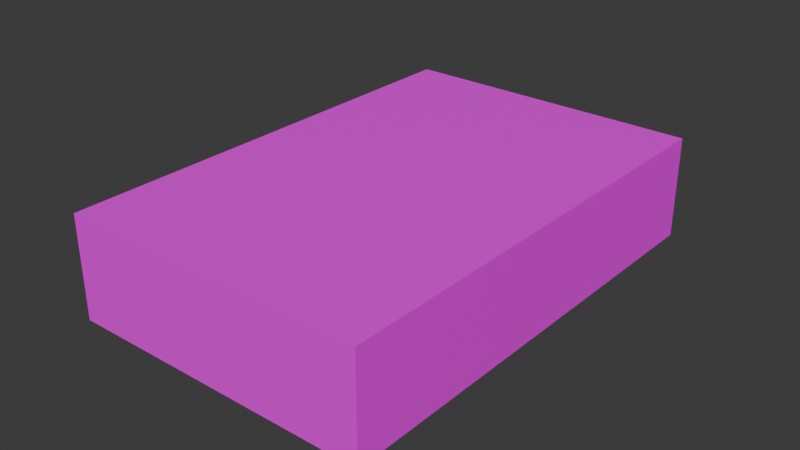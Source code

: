 # Source: card-stack.blend  (saved by Blender 4.5.90; exported with 4.5.12 LTS)
import bpy
from mathutils import Matrix  # noqa: F401  (used for matrix-valued properties, if any)

bpy.ops.wm.read_factory_settings(use_empty=True)
scene = bpy.context.scene
scene.name = 'Scene'

# ---- collections
col_collection = bpy.data.collections.new('Collection'); scene.collection.children.link(col_collection)

# ---- images (referenced by path relative to the original .blend; pixels are not part of the script)
import os
ASSET_DIR = os.environ.get("B2B_ASSET_DIR", "")  # directory of the original .blend (textures are referenced by path, not embedded)
HERE = os.path.dirname(os.path.abspath(__file__))  # packed textures are extracted next to this script under _unpacked/

def load_image(name, relpath, width, height, colorspace="sRGB"):
    """Load a texture the original file referenced (path relative to the .blend, or extracted next to this script)."""
    p = next((c for c in (os.path.join(HERE, relpath), os.path.join(ASSET_DIR, relpath)) if relpath and os.path.exists(c)), "")
    if p:
        img = bpy.data.images.load(p, check_existing=True)
        img.name = name
    else:  # same state as the original file: an image datablock whose file is absent (Cycles renders it pink)
        img = bpy.data.images.new(name, width, height)
        img.source = "FILE"
        img.filepath = "//" + (relpath or name)
    img.colorspace_settings.name = colorspace
    return img
img_card_back_tex_png = load_image('card-back-tex.png', 'card-back-tex.png', 1024, 1024, 'sRGB')

# ---- materials (node trees are filled in below, after node groups)
mat_card_back = bpy.data.materials.new('card-back')
mat_card_side = bpy.data.materials.new('card-side')

# ---- material node trees
mat_card_back.use_nodes = True; mat_card_back.node_tree.nodes.clear()
_N = mat_card_back.node_tree.nodes; _L = mat_card_back.node_tree.links
n0 = _N.new('ShaderNodeBsdfPrincipled'); n0.name = 'Principled BSDF'; n0.location = (-200, 100)
n1 = _N.new('ShaderNodeOutputMaterial'); n1.name = 'Material Output'; n1.location = (200, 100)
n2 = _N.new('ShaderNodeTexImage'); n2.name = 'Image Texture'; n2.location = (-743, 100)
n2.image = img_card_back_tex_png
_L.new(n0.outputs[0], n1.inputs[0])
_L.new(n2.outputs[0], n0.inputs[0])
n1.is_active_output = True
mat_card_side.use_nodes = True; mat_card_side.node_tree.nodes.clear()
_N = mat_card_side.node_tree.nodes; _L = mat_card_side.node_tree.links
n0 = _N.new('ShaderNodeBsdfPrincipled'); n0.name = 'Principled BSDF'; n0.location = (-200, 100)
n1 = _N.new('ShaderNodeOutputMaterial'); n1.name = 'Material Output'; n1.location = (200, 100)
_L.new(n0.outputs[0], n1.inputs[0])
n1.is_active_output = True

# ---- world
world_world = bpy.data.worlds.new('World'); scene.world = world_world
world_world.use_nodes = True; world_world.node_tree.nodes.clear()
_N = world_world.node_tree.nodes; _L = world_world.node_tree.links
n0 = _N.new('ShaderNodeOutputWorld'); n0.name = 'World Output'; n0.location = (200, 100)
n1 = _N.new('ShaderNodeBackground'); n1.name = 'Background'; n1.location = (-200, 100)
n1.inputs[0].default_value = (0.05088, 0.05088, 0.05088, 1.0)
_L.new(n1.outputs[0], n0.inputs[0])
n0.is_active_output = True
world_world.color = (0.05088, 0.05088, 0.05088)
world_world.sun_shadow_jitter_overblur = 0.0

# ---- meshes
me_cube_001 = bpy.data.meshes.new('Cube.001')
me_cube_001.from_pydata([(-0.05, -0.075, 0.0), (-0.05, -0.075, 0.03325), (-0.05, 0.075, 0.0), (-0.05, 0.075, 0.03325), (0.05, -0.075, 0.0), (0.05, -0.075, 0.03325), (0.05, 0.075, 0.0), (0.05, 0.075, 0.03325), (0.05, 0.075, 0.03325), (0.05, -0.075, 0.03325), (-0.05, -0.075, 0.03325), (0.05, -0.075, 0.03325), (-0.05, 0.075, 0.03325), (-0.05, 0.075, 0.03325), (0.05, 0.075, 0.03325), (-0.05, -0.075, 0.0), (0.05, -0.075, 0.0), (0.05, 0.075, 0.0), (-0.05, 0.075, 0.0), (-0.05, 0.075, 0.0), (0.05, -0.075, 0.0), (0.05, 0.075, 0.0), (-0.05, -0.075, 0.0), (-0.05, -0.075, 0.03325)], [], [(15, 10, 12, 18), (19, 13, 8, 17), (21, 7, 9, 16), (4, 11, 23, 22), (2, 6, 20, 0), (14, 3, 1, 5)])
_uv = me_cube_001.uv_layers.new(name='UVMap')
_uv.uv.foreach_set('vector', [0.3652, 10.23, 0.3652, -9.116, 0.6638, -9.116, 0.6638, 10.23, 0.4149, 10.23, 0.4149, -9.116, 0.6141, -9.116, 0.6141, 10.23, 0.6638, 10.23, 0.6638, -9.116, 0.3652, -9.116, 0.3652, 10.23, 0.6141, 10.23, 0.6141, -9.116, 0.4149, -9.116, 0.4149, 10.23, 0.001199, 0.9993, 0.9969, 1.001, 0.9984, 0.002476, -0.0003387, 0.002476, 0.9969, 1.001, 0.001199, 0.9993, -0.0003387, 0.002476, 0.9984, 0.002476])
me_cube_001.materials.append(mat_card_back)
me_cube_001.materials.append(mat_card_side)
me_cube_001.update()

# ---- objects
ob_cube = bpy.data.objects.new('Cube', me_cube_001)

# ---- transforms, parenting, visibility, modifiers, constraints
ob_cube.location = (0.0, 0.0, 0.0)

# ---- collection membership
col_collection.objects.link(ob_cube)

# ---- scene / render settings (as saved in the file)
scene.frame_start = 1; scene.frame_end = 250; scene.frame_set(1)
scene.render.engine = 'BLENDER_EEVEE_NEXT'
bpy.context.view_layer.update()

# ---- added for rendering (the .blend has no active camera and no usable light): camera, sun
cam_auto = bpy.data.cameras.new('AutoCamera')
cam_auto.lens = 50.0
cam_auto.sensor_width = 36.0
cam_auto.clip_end = 1000.0
ob_auto_camera = bpy.data.objects.new('AutoCamera', cam_auto)
scene.collection.objects.link(ob_auto_camera)
ob_auto_camera.location = (0.185045, -0.222054, 0.16466)
ob_auto_camera.rotation_euler = (1.09748, -7.21219e-08, 0.694738)
scene.camera = ob_auto_camera
light_auto_sun = bpy.data.lights.new('AutoSun', 'SUN')
light_auto_sun.energy = 3.0
light_auto_sun.angle = 0.0523599
ob_auto_sun = bpy.data.objects.new('AutoSun', light_auto_sun)
scene.collection.objects.link(ob_auto_sun)
ob_auto_sun.rotation_euler = (0.872665, 0.174533, 0.523599)
bpy.context.view_layer.update()
